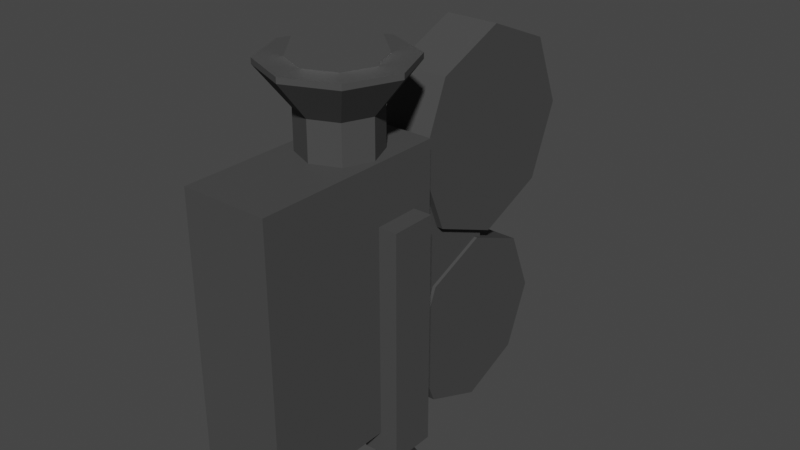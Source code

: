 # Source: Camera.blend  (saved by Blender 2.91.10; exported with 4.5.12 LTS)
import bpy
from mathutils import Matrix  # noqa: F401  (used for matrix-valued properties, if any)

bpy.ops.wm.read_factory_settings(use_empty=True)
scene = bpy.context.scene
scene.name = 'Scene'

# ---- collections
col_collection = bpy.data.collections.new('Collection'); scene.collection.children.link(col_collection)

# ---- materials (node trees are filled in below, after node groups)
mat_laptop = bpy.data.materials.new('Laptop')
mat_laptop.use_transparent_shadow = False
mat_bulb = bpy.data.materials.new('Bulb')
mat_bulb.use_transparent_shadow = False

# ---- material node trees
mat_laptop.use_nodes = True; mat_laptop.node_tree.nodes.clear()
_N = mat_laptop.node_tree.nodes; _L = mat_laptop.node_tree.links
n0 = _N.new('ShaderNodeBsdfPrincipled'); n0.name = 'Principled BSDF'; n0.location = (10, 300)
n0.distribution = 'GGX'
n0.subsurface_method = 'BURLEY'
n0.inputs[0].default_value = (0.08353, 0.08353, 0.08353, 1.0)
n0.inputs[1].default_value = 0.2162
n0.inputs[2].default_value = 0.4505
n0.inputs[3].default_value = 1.45
n0.inputs[13].default_value = 0.0
n0.inputs[27].default_value = (0.0, 0.0, 0.0, 1.0)
n0.inputs[28].default_value = 1.0
n1 = _N.new('ShaderNodeOutputMaterial'); n1.name = 'Material Output'; n1.location = (300, 300)
_L.new(n0.outputs[0], n1.inputs[0])
n1.is_active_output = True
mat_bulb.use_nodes = True; mat_bulb.node_tree.nodes.clear()
_N = mat_bulb.node_tree.nodes; _L = mat_bulb.node_tree.links
n0 = _N.new('ShaderNodeBsdfPrincipled'); n0.name = 'Principled BSDF'; n0.location = (10, 300)
n0.distribution = 'GGX'
n0.subsurface_method = 'BURLEY'
n0.inputs[0].default_value = (1.0, 1.0, 1.0, 1.0)
n0.inputs[1].default_value = 1.0
n0.inputs[2].default_value = 0.0
n0.inputs[3].default_value = 1.45
n0.inputs[13].default_value = 0.0
n0.inputs[27].default_value = (0.0, 0.0, 0.0, 1.0)
n0.inputs[28].default_value = 1.0
n1 = _N.new('ShaderNodeOutputMaterial'); n1.name = 'Material Output'; n1.location = (300, 300)
_L.new(n0.outputs[0], n1.inputs[0])
n1.is_active_output = True

# ---- world
world_world = bpy.data.worlds.new('World'); scene.world = world_world
world_world.use_nodes = True; world_world.node_tree.nodes.clear()
_N = world_world.node_tree.nodes; _L = world_world.node_tree.links
n0 = _N.new('ShaderNodeOutputWorld'); n0.name = 'World Output'; n0.location = (300, 300)
n1 = _N.new('ShaderNodeBackground'); n1.name = 'Background'; n1.location = (10, 300)
n1.inputs[0].default_value = (0.05088, 0.05088, 0.05088, 1.0)
_L.new(n1.outputs[0], n0.inputs[0])
n0.is_active_output = True
world_world.color = (0.05088, 0.05088, 0.05088)
world_world.use_sun_shadow = False
world_world.sun_shadow_jitter_overblur = 0.0

# ---- meshes
me_cube = bpy.data.meshes.new('Cube')
me_cube.from_pydata([(-0.02577, -0.0779, -0.2916), (-0.01238, 0.0393, -0.284), (-0.02577, -0.0779, -0.131), (-0.01238, 0.0393, -0.1386), (0.02577, -0.0779, -0.2916), (0.01238, 0.0393, -0.284), (0.02577, -0.0779, -0.131), (0.01238, 0.0393, -0.1386), (-0.02577, 0.0393, -0.2916), (-0.02577, 0.0393, -0.131), (0.02577, 0.0393, -0.131), (0.02577, 0.0393, -0.2916), (-0.01238, 0.1045, -0.284), (-0.01238, 0.1045, -0.1386), (0.01238, 0.1045, -0.1386), (0.01238, 0.1045, -0.284), (0.01629, 0.1512, -0.107), (-0.01629, 0.1512, -0.107), (0.01629, 0.1694, -0.151), (-0.01629, 0.1694, -0.151), (0.01629, 0.1512, -0.1951), (-0.01629, 0.1512, -0.1951), (0.01629, 0.1071, -0.2133), (-0.01629, 0.1071, -0.2133), (0.01629, 0.06311, -0.1951), (-0.01629, 0.06311, -0.1951), (0.01629, 0.04488, -0.151), (-0.01629, 0.04488, -0.151), (0.01629, 0.06311, -0.107), (-0.01629, 0.06311, -0.107), (0.01629, 0.1071, -0.08878), (-0.01629, 0.1071, -0.08878), (-0.01433, 0.09895, -0.2156), (0.01433, 0.09895, -0.2156), (-0.01433, 0.06023, -0.2317), (0.01433, 0.06023, -0.2317), (-0.01433, 0.04419, -0.2704), (0.01433, 0.04419, -0.2704), (-0.01433, 0.06023, -0.3091), (0.01433, 0.06023, -0.3091), (-0.01433, 0.09895, -0.3251), (0.01433, 0.09895, -0.3251), (-0.01433, 0.1377, -0.3091), (0.01433, 0.1377, -0.3091), (-0.01433, 0.1537, -0.2704), (0.01433, 0.1537, -0.2704), (-0.01433, 0.1377, -0.2317), (0.01433, 0.1377, -0.2317), (-2.282e-08, 0.02295, -0.1081), (-2.282e-08, 0.02295, -0.154), (0.01623, 0.01623, -0.1081), (0.01623, 0.01623, -0.154), (0.02295, 1.69e-08, -0.1081), (0.02295, 2.836e-08, -0.154), (0.01623, -0.01623, -0.1081), (0.01623, -0.01623, -0.154), (-2.468e-08, -0.02295, -0.1081), (-2.468e-08, -0.02295, -0.154), (-0.01623, -0.01623, -0.1081), (-0.01623, -0.01623, -0.154), (-0.02295, 1.69e-08, -0.1081), (-0.02295, 2.836e-08, -0.154), (-0.01623, 0.01623, -0.1081), (-0.01623, 0.01623, -0.154), (0.03683, 0.02641, -0.1656), (0.03683, -0.001069, -0.1656), (0.03683, 0.02641, -0.3054), (0.03683, -0.001069, -0.3054), (0.0147, 0.02641, -0.1656), (0.0147, -0.001069, -0.1656), (0.0147, 0.02641, -0.3054), (0.0147, -0.001069, -0.3054), (0.01884, 0.00575, -0.3199), (0.02577, 0.002883, -0.3199), (0.02577, 0.003132, -0.3149), (0.02577, 0.003132, -0.2958), (0.01902, 0.005926, -0.3149), (0.01902, 0.005926, -0.2958), (0.01622, 0.01267, -0.3149), (0.01622, 0.01267, -0.2958), (0.01902, 0.01942, -0.3149), (0.01902, 0.01942, -0.2958), (0.02577, 0.02221, -0.3149), (0.02577, 0.02221, -0.2958), (0.03251, 0.01942, -0.3149), (0.03251, 0.01942, -0.2958), (0.03531, 0.01267, -0.3149), (0.03531, 0.01267, -0.2958), (0.03251, 0.005926, -0.3149), (0.03251, 0.005926, -0.2958), (0.01598, 0.01267, -0.3199), (0.01884, 0.01959, -0.3199), (0.02577, 0.02246, -0.3199), (0.03269, 0.01959, -0.3199), (0.03556, 0.01267, -0.3199), (0.03269, 0.00575, -0.3199), (0.03701, 0.001432, -0.3199), (0.02577, -0.003224, -0.3199), (0.04166, 0.01267, -0.3199), (0.03701, 0.02391, -0.3199), (0.02577, 0.02857, -0.3199), (0.01452, 0.02391, -0.3199), (0.009869, 0.01267, -0.3199), (0.01452, 0.001432, -0.3199), (0.03269, 0.00575, -0.3153), (0.02577, 0.002883, -0.3153), (0.03556, 0.01267, -0.3153), (0.03269, 0.01959, -0.3153), (0.02577, 0.02246, -0.3153), (0.01884, 0.01959, -0.3153), (0.01598, 0.01267, -0.3153), (0.01884, 0.00575, -0.3153), (-2.235e-08, 0.04111, -0.08567), (0.02907, 0.02907, -0.08567), (0.04111, 1.494e-08, -0.08567), (0.02907, -0.02907, -0.08567), (-2.608e-08, -0.04111, -0.08567), (-0.02907, -0.02907, -0.08567), (-0.04111, 1.494e-08, -0.08567), (-0.02907, 0.02907, -0.08567), (-2.282e-08, 0.02549, -0.08243), (0.01803, 0.01803, -0.08243), (0.02549, 7.206e-09, -0.08243), (0.01803, -0.01803, -0.08243), (-2.654e-08, -0.02549, -0.08243), (-0.01803, -0.01803, -0.08243), (-0.02549, 7.206e-09, -0.08243), (-0.01803, 0.01803, -0.08243), (-2.235e-08, 0.04111, -0.08243), (0.02907, 0.02907, -0.08243), (0.04111, 7.206e-09, -0.08243), (0.02907, -0.02907, -0.08243), (-2.608e-08, -0.04111, -0.08243), (-0.02907, -0.02907, -0.08243), (-0.04111, 7.206e-09, -0.08243), (-0.02907, 0.02907, -0.08243), (-2.282e-08, 0.02549, -0.0985), (0.01803, 0.01803, -0.0985), (0.02549, 1.606e-08, -0.0985), (0.01803, -0.01803, -0.0985), (-2.654e-08, -0.02549, -0.0985), (-0.01803, -0.01803, -0.0985), (-0.02549, 1.606e-08, -0.0985), (-0.01803, 0.01803, -0.0985), (0.0, 0.01832, -0.1012), (0.0, 0.02591, -0.08288), (0.0, 0.01832, -0.06456), (0.01296, 0.01296, -0.1012), (0.01832, 0.01832, -0.08288), (0.01296, 0.01296, -0.06456), (0.01832, 1.63e-08, -0.1012), (0.02591, 7.246e-09, -0.08288), (0.01832, 5.644e-09, -0.06456), (0.01296, -0.01296, -0.1012), (0.01832, -0.01832, -0.08288), (0.01296, -0.01296, -0.06456), (0.0, 8.706e-09, -0.05697), (9.313e-10, -0.01832, -0.1012), (0.0, -0.02591, -0.08288), (9.313e-10, -0.01832, -0.06456), (-1.863e-09, 9.511e-09, -0.1088), (-0.01296, -0.01296, -0.1012), (-0.01832, -0.01832, -0.08288), (-0.01296, -0.01296, -0.06456), (-0.01832, 1.63e-08, -0.1012), (-0.02591, 7.246e-09, -0.08288), (-0.01832, 5.644e-09, -0.06456), (-0.01296, 0.01296, -0.1012), (-0.01832, 0.01832, -0.08288), (-0.01296, 0.01296, -0.06456)], [], [(0, 2, 9, 8), (2, 6, 10, 9), (6, 4, 11, 10), (4, 0, 8, 11), (2, 0, 4, 6), (5, 15, 14, 7), (1, 8, 9, 3), (3, 9, 10, 7), (7, 10, 11, 5), (5, 11, 8, 1), (14, 15, 12, 13), (3, 13, 12, 1), (1, 12, 15, 5), (7, 14, 13, 3), (31, 17, 19, 21, 23, 25, 27, 29), (17, 31, 30, 16), (19, 17, 16, 18), (28, 26, 24, 22, 20, 18, 16, 30), (21, 19, 18, 20), (23, 21, 20, 22), (25, 23, 22, 24), (27, 25, 24, 26), (29, 27, 26, 28), (31, 29, 28, 30), (32, 34, 35, 33), (34, 36, 37, 35), (36, 38, 39, 37), (38, 40, 41, 39), (40, 42, 43, 41), (42, 44, 45, 43), (35, 37, 39, 41, 43, 45, 47, 33), (44, 46, 47, 45), (46, 32, 33, 47), (32, 46, 44, 42, 40, 38, 36, 34), (48, 50, 51, 49), (50, 52, 53, 51), (52, 54, 55, 53), (54, 56, 57, 55), (56, 58, 59, 57), (58, 60, 61, 59), (51, 53, 55, 57, 59, 61, 63, 49), (60, 62, 63, 61), (62, 48, 49, 63), (58, 117, 118, 60), (64, 65, 67, 66), (66, 67, 71, 70), (70, 71, 69, 68), (68, 69, 65, 64), (66, 70, 68, 64), (71, 67, 65, 69), (86, 88, 96, 98), (74, 75, 77, 76), (78, 80, 101, 102), (76, 77, 79, 78), (88, 74, 97, 96), (78, 79, 81, 80), (84, 86, 98, 99), (80, 81, 83, 82), (76, 78, 102, 103), (82, 83, 85, 84), (74, 76, 103, 97), (84, 85, 87, 86), (77, 75, 89, 87, 85, 83, 81, 79), (72, 90, 110, 111), (86, 87, 89, 88), (80, 82, 100, 101), (88, 89, 75, 74), (82, 84, 99, 100), (73, 95, 96, 97), (95, 94, 98, 96), (94, 93, 99, 98), (93, 92, 100, 99), (92, 91, 101, 100), (91, 90, 102, 101), (90, 72, 103, 102), (72, 73, 97, 103), (105, 111, 110, 109, 108, 107, 106, 104), (91, 92, 108, 109), (93, 94, 106, 107), (95, 73, 105, 104), (73, 72, 111, 105), (90, 91, 109, 110), (92, 93, 107, 108), (94, 95, 104, 106), (119, 135, 128, 112), (54, 115, 116, 56), (60, 118, 119, 62), (50, 113, 114, 52), (56, 116, 117, 58), (62, 119, 112, 48), (48, 112, 113, 50), (52, 114, 115, 54), (126, 142, 143, 127), (117, 133, 134, 118), (115, 131, 132, 116), (113, 129, 130, 114), (118, 134, 135, 119), (116, 132, 133, 117), (114, 130, 131, 115), (112, 128, 129, 113), (121, 129, 128, 120), (122, 130, 129, 121), (123, 131, 130, 122), (124, 132, 131, 123), (125, 133, 132, 124), (126, 134, 133, 125), (127, 135, 134, 126), (120, 128, 135, 127), (136, 143, 142, 141, 140, 139, 138, 137), (124, 140, 141, 125), (122, 138, 139, 123), (120, 136, 137, 121), (127, 143, 136, 120), (125, 141, 142, 126), (123, 139, 140, 124), (121, 137, 138, 122), (156, 149, 146), (145, 148, 147, 144), (146, 149, 148, 145), (144, 147, 160), (156, 152, 149), (148, 151, 150, 147), (149, 152, 151, 148), (147, 150, 160), (156, 155, 152), (151, 154, 153, 150), (152, 155, 154, 151), (150, 153, 160), (156, 159, 155), (154, 158, 157, 153), (155, 159, 158, 154), (153, 157, 160), (157, 161, 160), (156, 163, 159), (158, 162, 161, 157), (159, 163, 162, 158), (163, 166, 165, 162), (161, 164, 160), (156, 166, 163), (162, 165, 164, 161), (166, 169, 168, 165), (164, 167, 160), (156, 169, 166), (165, 168, 167, 164), (169, 146, 145, 168), (167, 144, 160), (156, 146, 169), (168, 145, 144, 167)])
me_cube.polygons.foreach_set('material_index', [0, 0, 0, 0, 0, 0, 0, 0, 0, 0, 0, 0, 0, 0, 0, 0, 0, 0, 0, 0, 0, 0, 0, 0, 0, 0, 0, 0, 0, 0, 0, 0, 0, 0, 0, 0, 0, 0, 0, 0, 0, 0, 0, 0, 0, 0, 0, 0, 0, 0, 0, 0, 0, 0, 0, 0, 0, 0, 0, 0, 0, 0, 0, 0, 0, 0, 0, 0, 0, 0, 0, 0, 0, 0, 0, 0, 0, 0, 0, 0, 0, 0, 0, 0, 0, 0, 0, 0, 0, 0, 0, 0, 0, 0, 0, 0, 0, 0, 0, 0, 0, 0, 0, 0, 0, 0, 0, 0, 0, 0, 0, 0, 0, 0, 0, 0, 1, 1, 1, 1, 1, 1, 1, 1, 1, 1, 1, 1, 1, 1, 1, 1, 1, 1, 1, 1, 1, 1, 1, 1, 1, 1, 1, 1, 1, 1, 1, 1])
_uv = me_cube.uv_layers.new(name='UVMap')
_uv.uv.foreach_set('vector', [0.375, 0.0, 0.375, 0.25, 0.625, 0.25, 0.625, 0.0, 0.375, 0.25, 0.375, 0.5, 0.625, 0.5, 0.625, 0.25, 0.375, 0.5, 0.375, 0.75, 0.625, 0.75, 0.625, 0.5, 0.375, 0.75, 0.375, 1.0, 0.625, 1.0, 0.625, 0.75, 0.125, 0.5, 0.125, 0.75, 0.375, 0.75, 0.375, 0.5, 0.6617, 0.7382, 0.6617, 0.7382, 0.6617, 0.5118, 0.6617, 0.5118, 0.8383, 0.7382, 0.875, 0.75, 0.875, 0.5, 0.8383, 0.5118, 0.8383, 0.5118, 0.875, 0.5, 0.625, 0.5, 0.6617, 0.5118, 0.6617, 0.5118, 0.625, 0.5, 0.625, 0.75, 0.6617, 0.7382, 0.6617, 0.7382, 0.625, 0.75, 0.875, 0.75, 0.8383, 0.7382, 0.6617, 0.5118, 0.6617, 0.7382, 0.8383, 0.7382, 0.8383, 0.5118, 0.8383, 0.5118, 0.8383, 0.5118, 0.8383, 0.7382, 0.8383, 0.7382, 0.8383, 0.7382, 0.8383, 0.7382, 0.6617, 0.7382, 0.6617, 0.7382, 0.6617, 0.5118, 0.6617, 0.5118, 0.8383, 0.5118, 0.8383, 0.5118, 0.75, 0.49, 0.5803, 0.4197, 0.51, 0.25, 0.5803, 0.08029, 0.75, 0.01, 0.9197, 0.08029, 0.99, 0.25, 0.9197, 0.4197, 0.125, 0.5, 0.0, 0.5, 0.0, 1.0, 0.125, 1.0, 0.25, 0.5, 0.125, 0.5, 0.125, 1.0, 0.25, 1.0, 0.4197, 0.4197, 0.49, 0.25, 0.4197, 0.08029, 0.25, 0.01, 0.08029, 0.08029, 0.01, 0.25, 0.08029, 0.4197, 0.25, 0.49, 0.375, 0.5, 0.25, 0.5, 0.25, 1.0, 0.375, 1.0, 0.5, 0.5, 0.375, 0.5, 0.375, 1.0, 0.5, 1.0, 0.625, 0.5, 0.5, 0.5, 0.5, 1.0, 0.625, 1.0, 0.75, 0.5, 0.625, 0.5, 0.625, 1.0, 0.75, 1.0, 0.875, 0.5, 0.75, 0.5, 0.75, 1.0, 0.875, 1.0, 1.0, 0.5, 0.875, 0.5, 0.875, 1.0, 1.0, 1.0, 1.0, 0.5, 0.875, 0.5, 0.875, 1.0, 1.0, 1.0, 0.875, 0.5, 0.75, 0.5, 0.75, 1.0, 0.875, 1.0, 0.75, 0.5, 0.625, 0.5, 0.625, 1.0, 0.75, 1.0, 0.625, 0.5, 0.5, 0.5, 0.5, 1.0, 0.625, 1.0, 0.5, 0.5, 0.375, 0.5, 0.375, 1.0, 0.5, 1.0, 0.375, 0.5, 0.25, 0.5, 0.25, 1.0, 0.375, 1.0, 0.4197, 0.4197, 0.49, 0.25, 0.4197, 0.08029, 0.25, 0.01, 0.08029, 0.08029, 0.01, 0.25, 0.08029, 0.4197, 0.25, 0.49, 0.25, 0.5, 0.125, 0.5, 0.125, 1.0, 0.25, 1.0, 0.125, 0.5, 0.0, 0.5, 0.0, 1.0, 0.125, 1.0, 0.75, 0.49, 0.5803, 0.4197, 0.51, 0.25, 0.5803, 0.08029, 0.75, 0.01, 0.9197, 0.08029, 0.99, 0.25, 0.9197, 0.4197, 1.0, 0.5, 0.875, 0.5, 0.875, 1.0, 1.0, 1.0, 0.875, 0.5, 0.75, 0.5, 0.75, 1.0, 0.875, 1.0, 0.75, 0.5, 0.625, 0.5, 0.625, 1.0, 0.75, 1.0, 0.625, 0.5, 0.5, 0.5, 0.5, 1.0, 0.625, 1.0, 0.5, 0.5, 0.375, 0.5, 0.375, 1.0, 0.5, 1.0, 0.375, 0.5, 0.25, 0.5, 0.25, 1.0, 0.375, 1.0, 0.4197, 0.4197, 0.49, 0.25, 0.4197, 0.08029, 0.25, 0.01, 0.08029, 0.08029, 0.01, 0.25, 0.08029, 0.4197, 0.25, 0.49, 0.25, 0.5, 0.125, 0.5, 0.125, 1.0, 0.25, 1.0, 0.125, 0.5, 0.0, 0.5, 0.0, 1.0, 0.125, 1.0, 0.375, 0.5, 0.375, 0.5, 0.25, 0.5, 0.25, 0.5, 0.375, 0.0, 0.625, 0.0, 0.625, 0.25, 0.375, 0.25, 0.375, 0.25, 0.625, 0.25, 0.625, 0.5, 0.375, 0.5, 0.375, 0.5, 0.625, 0.5, 0.625, 0.75, 0.375, 0.75, 0.375, 0.75, 0.625, 0.75, 0.625, 1.0, 0.375, 1.0, 0.125, 0.5, 0.375, 0.5, 0.375, 0.75, 0.125, 0.75, 0.625, 0.5, 0.875, 0.5, 0.875, 0.75, 0.625, 0.75, 0.25, 0.5, 0.125, 0.5, 0.125, 0.5, 0.25, 0.5, 1.0, 0.5, 1.0, 1.0, 0.875, 1.0, 0.875, 0.5, 0.75, 0.5, 0.625, 0.5, 0.625, 0.5, 0.75, 0.5, 0.875, 0.5, 0.875, 1.0, 0.75, 1.0, 0.75, 0.5, 0.125, 0.5, 0.0, 0.5, 0.0, 0.5, 0.125, 0.5, 0.75, 0.5, 0.75, 1.0, 0.625, 1.0, 0.625, 0.5, 0.375, 0.5, 0.25, 0.5, 0.25, 0.5, 0.375, 0.5, 0.625, 0.5, 0.625, 1.0, 0.5, 1.0, 0.5, 0.5, 0.875, 0.5, 0.75, 0.5, 0.75, 0.5, 0.875, 0.5, 0.5, 0.5, 0.5, 1.0, 0.375, 1.0, 0.375, 0.5, 1.0, 0.5, 0.875, 0.5, 0.875, 0.5, 1.0, 0.5, 0.375, 0.5, 0.375, 1.0, 0.25, 1.0, 0.25, 0.5, 0.4197, 0.4197, 0.25, 0.49, 0.08029, 0.4197, 0.01, 0.25, 0.08029, 0.08029, 0.25, 0.01, 0.4197, 0.08029, 0.49, 0.25, 0.8545, 0.3545, 0.8978, 0.25, 0.8978, 0.25, 0.8545, 0.3545, 0.25, 0.5, 0.25, 1.0, 0.125, 1.0, 0.125, 0.5, 0.625, 0.5, 0.5, 0.5, 0.5, 0.5, 0.625, 0.5, 0.125, 0.5, 0.125, 1.0, 0.0, 1.0, 0.0, 0.5, 0.5, 0.5, 0.375, 0.5, 0.375, 0.5, 0.5, 0.5, 0.75, 0.3978, 0.6455, 0.3545, 0.5803, 0.4197, 0.75, 0.49, 0.6455, 0.3545, 0.6022, 0.25, 0.51, 0.25, 0.5803, 0.4197, 0.6022, 0.25, 0.6455, 0.1455, 0.5803, 0.08029, 0.51, 0.25, 0.6455, 0.1455, 0.75, 0.1022, 0.75, 0.01, 0.5803, 0.08029, 0.75, 0.1022, 0.8545, 0.1455, 0.9197, 0.08029, 0.75, 0.01, 0.8545, 0.1455, 0.8978, 0.25, 0.99, 0.25, 0.9197, 0.08029, 0.8978, 0.25, 0.8545, 0.3545, 0.9197, 0.4197, 0.99, 0.25, 0.8545, 0.3545, 0.75, 0.3978, 0.75, 0.49, 0.9197, 0.4197, 0.75, 0.3978, 0.8545, 0.3545, 0.8978, 0.25, 0.8545, 0.1455, 0.75, 0.1022, 0.6455, 0.1455, 0.6022, 0.25, 0.6455, 0.3545, 0.8545, 0.1455, 0.75, 0.1022, 0.75, 0.1022, 0.8545, 0.1455, 0.6455, 0.1455, 0.6022, 0.25, 0.6022, 0.25, 0.6455, 0.1455, 0.6455, 0.3545, 0.75, 0.3978, 0.75, 0.3978, 0.6455, 0.3545, 0.75, 0.3978, 0.8545, 0.3545, 0.8545, 0.3545, 0.75, 0.3978, 0.8978, 0.25, 0.8545, 0.1455, 0.8545, 0.1455, 0.8978, 0.25, 0.75, 0.1022, 0.6455, 0.1455, 0.6455, 0.1455, 0.75, 0.1022, 0.6022, 0.25, 0.6455, 0.3545, 0.6455, 0.3545, 0.6022, 0.25, 0.125, 0.5, 0.125, 0.5, 0.0, 0.5, 0.0, 0.5, 0.625, 0.5, 0.625, 0.5, 0.5, 0.5, 0.5, 0.5, 0.25, 0.5, 0.25, 0.5, 0.125, 0.5, 0.125, 0.5, 0.875, 0.5, 0.875, 0.5, 0.75, 0.5, 0.75, 0.5, 0.5, 0.5, 0.5, 0.5, 0.375, 0.5, 0.375, 0.5, 0.125, 0.5, 0.125, 0.5, 0.0, 0.5, 0.0, 0.5, 1.0, 0.5, 1.0, 0.5, 0.875, 0.5, 0.875, 0.5, 0.75, 0.5, 0.75, 0.5, 0.625, 0.5, 0.625, 0.5, 0.6012, 0.25, 0.6012, 0.25, 0.6448, 0.3552, 0.6448, 0.3552, 0.375, 0.5, 0.375, 0.5, 0.25, 0.5, 0.25, 0.5, 0.625, 0.5, 0.625, 0.5, 0.5, 0.5, 0.5, 0.5, 0.875, 0.5, 0.875, 0.5, 0.75, 0.5, 0.75, 0.5, 0.25, 0.5, 0.25, 0.5, 0.125, 0.5, 0.125, 0.5, 0.5, 0.5, 0.5, 0.5, 0.375, 0.5, 0.375, 0.5, 0.75, 0.5, 0.75, 0.5, 0.625, 0.5, 0.625, 0.5, 1.0, 0.5, 1.0, 0.5, 0.875, 0.5, 0.875, 0.5, 0.8552, 0.3552, 0.9197, 0.4197, 0.75, 0.49, 0.75, 0.3988, 0.8988, 0.25, 0.99, 0.25, 0.9197, 0.4197, 0.8552, 0.3552, 0.8552, 0.1448, 0.9197, 0.08029, 0.99, 0.25, 0.8988, 0.25, 0.75, 0.1012, 0.75, 0.01, 0.9197, 0.08029, 0.8552, 0.1448, 0.6448, 0.1448, 0.5803, 0.08029, 0.75, 0.01, 0.75, 0.1012, 0.6012, 0.25, 0.51, 0.25, 0.5803, 0.08029, 0.6448, 0.1448, 0.6448, 0.3552, 0.5803, 0.4197, 0.51, 0.25, 0.6012, 0.25, 0.75, 0.3988, 0.75, 0.49, 0.5803, 0.4197, 0.6448, 0.3552, 0.75, 0.3988, 0.6448, 0.3552, 0.6012, 0.25, 0.6448, 0.1448, 0.75, 0.1012, 0.8552, 0.1448, 0.8988, 0.25, 0.8552, 0.3552, 0.75, 0.1012, 0.75, 0.1012, 0.6448, 0.1448, 0.6448, 0.1448, 0.8988, 0.25, 0.8988, 0.25, 0.8552, 0.1448, 0.8552, 0.1448, 0.75, 0.3988, 0.75, 0.3988, 0.8552, 0.3552, 0.8552, 0.3552, 0.6448, 0.3552, 0.6448, 0.3552, 0.75, 0.3988, 0.75, 0.3988, 0.6448, 0.1448, 0.6448, 0.1448, 0.6012, 0.25, 0.6012, 0.25, 0.8552, 0.1448, 0.8552, 0.1448, 0.75, 0.1012, 0.75, 0.1012, 0.8552, 0.3552, 0.8552, 0.3552, 0.8988, 0.25, 0.8988, 0.25, 0.6875, 0.0, 0.625, 0.25, 0.75, 0.25, 0.75, 0.5, 0.625, 0.5, 0.625, 0.75, 0.75, 0.75, 0.75, 0.25, 0.625, 0.25, 0.625, 0.5, 0.75, 0.5, 0.75, 0.75, 0.625, 0.75, 0.6875, 1.0, 0.5625, 0.0, 0.5, 0.25, 0.625, 0.25, 0.625, 0.5, 0.5, 0.5, 0.5, 0.75, 0.625, 0.75, 0.625, 0.25, 0.5, 0.25, 0.5, 0.5, 0.625, 0.5, 0.625, 0.75, 0.5, 0.75, 0.5625, 1.0, 0.4375, 0.0, 0.375, 0.25, 0.5, 0.25, 0.5, 0.5, 0.375, 0.5, 0.375, 0.75, 0.5, 0.75, 0.5, 0.25, 0.375, 0.25, 0.375, 0.5, 0.5, 0.5, 0.5, 0.75, 0.375, 0.75, 0.4375, 1.0, 0.3125, 0.0, 0.25, 0.25, 0.375, 0.25, 0.375, 0.5, 0.25, 0.5, 0.25, 0.75, 0.375, 0.75, 0.375, 0.25, 0.25, 0.25, 0.25, 0.5, 0.375, 0.5, 0.375, 0.75, 0.25, 0.75, 0.3125, 1.0, 0.25, 0.75, 0.125, 0.75, 0.1875, 1.0, 0.1875, 0.0, 0.125, 0.25, 0.25, 0.25, 0.25, 0.5, 0.125, 0.5, 0.125, 0.75, 0.25, 0.75, 0.25, 0.25, 0.125, 0.25, 0.125, 0.5, 0.25, 0.5, 0.125, 0.25, 0.0, 0.25, 0.0, 0.5, 0.125, 0.5, 0.125, 0.75, 0.0, 0.75, 0.0625, 1.0, 0.0625, 0.0, 0.0, 0.25, 0.125, 0.25, 0.125, 0.5, 0.0, 0.5, 0.0, 0.75, 0.125, 0.75, 1.0, 0.25, 0.875, 0.25, 0.875, 0.5, 1.0, 0.5, 1.0, 0.75, 0.875, 0.75, 0.9375, 1.0, 0.9375, 0.0, 0.875, 0.25, 1.0, 0.25, 1.0, 0.5, 0.875, 0.5, 0.875, 0.75, 1.0, 0.75, 0.875, 0.25, 0.75, 0.25, 0.75, 0.5, 0.875, 0.5, 0.875, 0.75, 0.75, 0.75, 0.8125, 1.0, 0.8125, 0.0, 0.75, 0.25, 0.875, 0.25, 0.875, 0.5, 0.75, 0.5, 0.75, 0.75, 0.875, 0.75])
me_cube.materials.append(mat_laptop)
me_cube.materials.append(mat_bulb)
me_cube.use_remesh_fix_poles = True
me_cube.use_remesh_preserve_attributes = False
me_cube.use_mirror_vertex_groups = False
me_cube.update()

# ---- objects
ob_cube = bpy.data.objects.new('Cube', me_cube)

# ---- transforms, parenting, visibility, modifiers, constraints
ob_cube.location = (0.0, 0.0, 0.0)
ob_cube.lineart.crease_threshold = 0.0

# ---- collection membership
col_collection.objects.link(ob_cube)

# ---- scene / render settings (as saved in the file)
scene.frame_start = 1; scene.frame_end = 250; scene.frame_set(1)
scene.render.engine = 'BLENDER_EEVEE_NEXT'
scene.render.film_transparent = True
scene.cycles.use_denoising = False
scene.cycles.samples = 128
scene.cycles.sampling_pattern = 'TABULATED_SOBOL'
scene.cycles.use_adaptive_sampling = False
scene.cycles.use_light_tree = False
scene.eevee.use_raytracing = True
scene.view_settings.view_transform = 'Filmic'
bpy.context.view_layer.update()

# ---- added for rendering (the .blend has no active camera and no usable light): camera, sun
cam_auto = bpy.data.cameras.new('AutoCamera')
cam_auto.lens = 50.0
cam_auto.sensor_width = 36.0
cam_auto.clip_end = 1000.0
ob_auto_camera = bpy.data.objects.new('AutoCamera', cam_auto)
scene.collection.objects.link(ob_auto_camera)
ob_auto_camera.location = (0.346361, -0.369559, 0.0858147)
ob_auto_camera.rotation_euler = (1.09748, -7.21219e-08, 0.694738)
scene.camera = ob_auto_camera
light_auto_sun = bpy.data.lights.new('AutoSun', 'SUN')
light_auto_sun.energy = 3.0
light_auto_sun.angle = 0.0523599
ob_auto_sun = bpy.data.objects.new('AutoSun', light_auto_sun)
scene.collection.objects.link(ob_auto_sun)
ob_auto_sun.rotation_euler = (0.872665, 0.174533, 0.523599)
bpy.context.view_layer.update()
